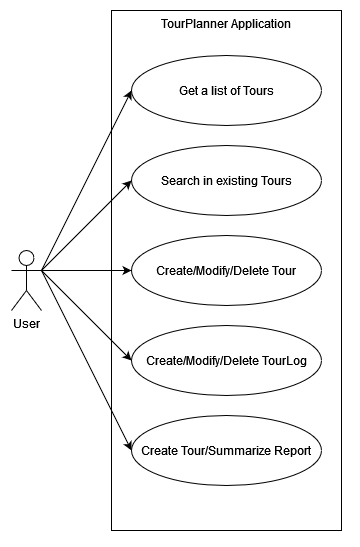

The diagram above was exported from draw.io. Its source (the exported page's mxGraphModel, read from the mxfile embedded in the PNG):
<mxGraphModel dx="1302" dy="688" grid="1" gridSize="10" guides="1" tooltips="1" connect="1" arrows="1" fold="1" page="1" pageScale="1" pageWidth="827" pageHeight="1169" math="0" shadow="0">
  <root>
    <mxCell id="0" />
    <mxCell id="1" parent="0" />
    <mxCell id="ISAqEEUw3sVRCJj47M9--1" value="TourPlanner Application" style="rounded=0;whiteSpace=wrap;html=1;fillColor=none;verticalAlign=top;" vertex="1" parent="1">
      <mxGeometry x="110" y="20" width="230" height="520" as="geometry" />
    </mxCell>
    <mxCell id="ISAqEEUw3sVRCJj47M9--14" style="rounded=0;orthogonalLoop=1;jettySize=auto;html=1;exitX=1;exitY=0.3333333333333333;exitDx=0;exitDy=0;exitPerimeter=0;entryX=0;entryY=0.5;entryDx=0;entryDy=0;" edge="1" parent="1" source="ISAqEEUw3sVRCJj47M9--2" target="ISAqEEUw3sVRCJj47M9--3">
      <mxGeometry relative="1" as="geometry" />
    </mxCell>
    <mxCell id="ISAqEEUw3sVRCJj47M9--15" style="rounded=0;orthogonalLoop=1;jettySize=auto;html=1;exitX=1;exitY=0.3333333333333333;exitDx=0;exitDy=0;exitPerimeter=0;entryX=0;entryY=0.5;entryDx=0;entryDy=0;" edge="1" parent="1" source="ISAqEEUw3sVRCJj47M9--2" target="ISAqEEUw3sVRCJj47M9--6">
      <mxGeometry relative="1" as="geometry" />
    </mxCell>
    <mxCell id="ISAqEEUw3sVRCJj47M9--16" style="rounded=0;orthogonalLoop=1;jettySize=auto;html=1;exitX=1;exitY=0.3333333333333333;exitDx=0;exitDy=0;exitPerimeter=0;entryX=0;entryY=0.5;entryDx=0;entryDy=0;" edge="1" parent="1" source="ISAqEEUw3sVRCJj47M9--2" target="ISAqEEUw3sVRCJj47M9--5">
      <mxGeometry relative="1" as="geometry" />
    </mxCell>
    <mxCell id="ISAqEEUw3sVRCJj47M9--17" style="rounded=0;orthogonalLoop=1;jettySize=auto;html=1;exitX=1;exitY=0.3333333333333333;exitDx=0;exitDy=0;exitPerimeter=0;entryX=0;entryY=0.5;entryDx=0;entryDy=0;" edge="1" parent="1" source="ISAqEEUw3sVRCJj47M9--2" target="ISAqEEUw3sVRCJj47M9--4">
      <mxGeometry relative="1" as="geometry" />
    </mxCell>
    <mxCell id="ISAqEEUw3sVRCJj47M9--18" style="rounded=0;orthogonalLoop=1;jettySize=auto;html=1;exitX=1;exitY=0.3333333333333333;exitDx=0;exitDy=0;exitPerimeter=0;entryX=0;entryY=0.5;entryDx=0;entryDy=0;" edge="1" parent="1" source="ISAqEEUw3sVRCJj47M9--2" target="ISAqEEUw3sVRCJj47M9--7">
      <mxGeometry relative="1" as="geometry" />
    </mxCell>
    <mxCell id="ISAqEEUw3sVRCJj47M9--2" value="User" style="shape=umlActor;verticalLabelPosition=bottom;verticalAlign=top;html=1;outlineConnect=0;" vertex="1" parent="1">
      <mxGeometry x="10" y="260" width="30" height="60" as="geometry" />
    </mxCell>
    <mxCell id="ISAqEEUw3sVRCJj47M9--3" value="Create/Modify/Delete Tour" style="ellipse;whiteSpace=wrap;html=1;fillColor=none;" vertex="1" parent="1">
      <mxGeometry x="130" y="245" width="190" height="70" as="geometry" />
    </mxCell>
    <mxCell id="ISAqEEUw3sVRCJj47M9--4" value="Create/Modify/Delete TourLog" style="ellipse;whiteSpace=wrap;html=1;fillColor=none;" vertex="1" parent="1">
      <mxGeometry x="130" y="335" width="190" height="70" as="geometry" />
    </mxCell>
    <mxCell id="ISAqEEUw3sVRCJj47M9--5" value="Get a list of Tours" style="ellipse;whiteSpace=wrap;html=1;fillColor=none;" vertex="1" parent="1">
      <mxGeometry x="130" y="65" width="190" height="70" as="geometry" />
    </mxCell>
    <mxCell id="ISAqEEUw3sVRCJj47M9--6" value="Search in existing Tours" style="ellipse;whiteSpace=wrap;html=1;fillColor=none;" vertex="1" parent="1">
      <mxGeometry x="130" y="155" width="190" height="70" as="geometry" />
    </mxCell>
    <mxCell id="ISAqEEUw3sVRCJj47M9--7" value="Create Tour/Summarize Report" style="ellipse;whiteSpace=wrap;html=1;fillColor=none;" vertex="1" parent="1">
      <mxGeometry x="130" y="425" width="190" height="70" as="geometry" />
    </mxCell>
  </root>
</mxGraphModel>